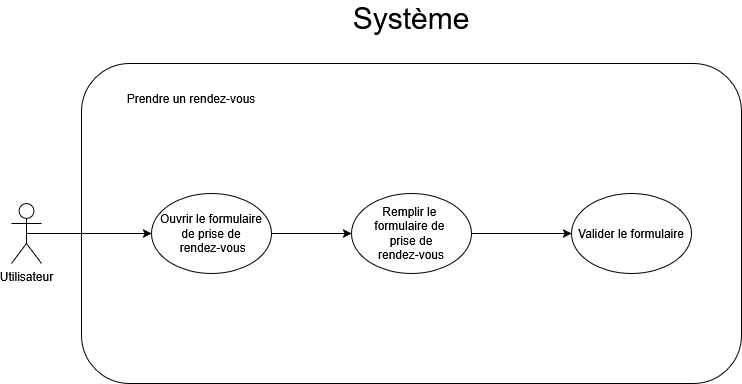

The diagram above was exported from draw.io. Its source (the exported page's mxGraphModel, read from the mxfile embedded in the PNG):
<mxGraphModel dx="1414" dy="787" grid="1" gridSize="10" guides="1" tooltips="1" connect="1" arrows="1" fold="1" page="1" pageScale="1" pageWidth="850" pageHeight="1100" math="0" shadow="0">
  <root>
    <mxCell id="0" />
    <mxCell id="1" parent="0" />
    <mxCell id="VOzeHW9grWuDcxvdf79K-1" parent="1" style="rounded=1;whiteSpace=wrap;html=1;" value="" vertex="1">
      <mxGeometry height="320" width="660" x="130" y="100" as="geometry" />
    </mxCell>
    <mxCell id="VOzeHW9grWuDcxvdf79K-28" edge="1" parent="1" source="VOzeHW9grWuDcxvdf79K-2" style="edgeStyle=orthogonalEdgeStyle;rounded=0;orthogonalLoop=1;jettySize=auto;html=1;exitX=0.5;exitY=0.5;exitDx=0;exitDy=0;exitPerimeter=0;" target="VOzeHW9grWuDcxvdf79K-5">
      <mxGeometry relative="1" as="geometry" />
    </mxCell>
    <mxCell id="VOzeHW9grWuDcxvdf79K-2" parent="1" style="shape=umlActor;verticalLabelPosition=bottom;verticalAlign=top;html=1;outlineConnect=0;" value="Utilisateur" vertex="1">
      <mxGeometry height="60" width="30" x="60" y="240" as="geometry" />
    </mxCell>
    <mxCell id="VOzeHW9grWuDcxvdf79K-3" parent="1" style="text;html=1;whiteSpace=wrap;strokeColor=none;fillColor=none;align=center;verticalAlign=middle;rounded=0;fontSize=30;" value="Système" vertex="1">
      <mxGeometry height="30" width="60" x="430" y="40" as="geometry" />
    </mxCell>
    <mxCell id="VOzeHW9grWuDcxvdf79K-31" edge="1" parent="1" source="VOzeHW9grWuDcxvdf79K-5" style="edgeStyle=orthogonalEdgeStyle;rounded=0;orthogonalLoop=1;jettySize=auto;html=1;" target="VOzeHW9grWuDcxvdf79K-29" value="">
      <mxGeometry relative="1" as="geometry" />
    </mxCell>
    <mxCell id="VOzeHW9grWuDcxvdf79K-5" parent="1" style="ellipse;whiteSpace=wrap;html=1;" value="&lt;div&gt;Ouvrir le formulaire&lt;/div&gt;&lt;div&gt;de prise de&lt;/div&gt;&lt;div&gt;&amp;nbsp;rendez-vous&lt;/div&gt;" vertex="1">
      <mxGeometry height="80" width="120" x="200" y="230" as="geometry" />
    </mxCell>
    <mxCell id="VOzeHW9grWuDcxvdf79K-27" parent="1" style="text;html=1;whiteSpace=wrap;strokeColor=none;fillColor=none;align=center;verticalAlign=middle;rounded=0;" value="Prendre un rendez-vous" vertex="1">
      <mxGeometry height="30" width="140" x="170" y="120" as="geometry" />
    </mxCell>
    <mxCell id="VOzeHW9grWuDcxvdf79K-32" edge="1" parent="1" source="VOzeHW9grWuDcxvdf79K-29" style="edgeStyle=orthogonalEdgeStyle;rounded=0;orthogonalLoop=1;jettySize=auto;html=1;" target="VOzeHW9grWuDcxvdf79K-30" value="">
      <mxGeometry relative="1" as="geometry" />
    </mxCell>
    <mxCell id="VOzeHW9grWuDcxvdf79K-29" parent="1" style="ellipse;whiteSpace=wrap;html=1;" value="&lt;div&gt;Remplir le&amp;nbsp;&lt;/div&gt;&lt;div&gt;formulaire de&amp;nbsp;&lt;/div&gt;&lt;div&gt;prise de&lt;/div&gt;rendez-vous" vertex="1">
      <mxGeometry height="80" width="120" x="400" y="230" as="geometry" />
    </mxCell>
    <mxCell id="VOzeHW9grWuDcxvdf79K-30" parent="1" style="ellipse;whiteSpace=wrap;html=1;" value="Valider le formulaire" vertex="1">
      <mxGeometry height="80" width="120" x="620" y="230" as="geometry" />
    </mxCell>
  </root>
</mxGraphModel>